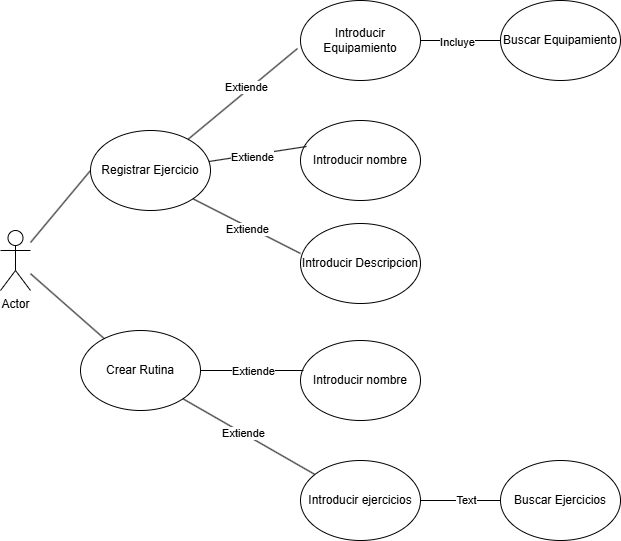

The diagram above was exported from draw.io. Its source (the exported page's mxGraphModel, read from the mxfile embedded in the PNG):
<mxGraphModel dx="1414" dy="783" grid="1" gridSize="10" guides="1" tooltips="1" connect="1" arrows="1" fold="1" page="1" pageScale="1" pageWidth="1169" pageHeight="826" background="none" math="0" shadow="0">
  <root>
    <mxCell id="0" />
    <mxCell id="1" parent="0" />
    <mxCell id="G0Dw89ZlmoxJkM75-k6--56" parent="1" style="shape=umlActor;verticalLabelPosition=bottom;verticalAlign=top;html=1;" value="Actor" vertex="1">
      <mxGeometry height="60" width="30" x="70" y="380" as="geometry" />
    </mxCell>
    <mxCell id="G0Dw89ZlmoxJkM75-k6--58" parent="1" style="ellipse;whiteSpace=wrap;html=1;" value="Registrar Ejercicio" vertex="1">
      <mxGeometry height="80" width="120" x="160" y="280" as="geometry" />
    </mxCell>
    <mxCell id="G0Dw89ZlmoxJkM75-k6--63" parent="1" style="ellipse;whiteSpace=wrap;html=1;" value="Crear Rutina" vertex="1">
      <mxGeometry height="80" width="120" x="150" y="480" as="geometry" />
    </mxCell>
    <mxCell id="G0Dw89ZlmoxJkM75-k6--81" edge="1" parent="1" source="G0Dw89ZlmoxJkM75-k6--64" style="edgeStyle=orthogonalEdgeStyle;rounded=0;orthogonalLoop=1;jettySize=auto;html=1;exitX=1;exitY=0.5;exitDx=0;exitDy=0;endArrow=none;endFill=0;" target="G0Dw89ZlmoxJkM75-k6--67">
      <mxGeometry relative="1" as="geometry" />
    </mxCell>
    <mxCell id="G0Dw89ZlmoxJkM75-k6--90" connectable="0" parent="G0Dw89ZlmoxJkM75-k6--81" style="edgeLabel;html=1;align=center;verticalAlign=middle;resizable=0;points=[];" value="Incluye" vertex="1">
      <mxGeometry relative="1" x="-0.1" y="-1" as="geometry">
        <mxPoint as="offset" />
      </mxGeometry>
    </mxCell>
    <mxCell id="G0Dw89ZlmoxJkM75-k6--64" parent="1" style="ellipse;whiteSpace=wrap;html=1;" value="Introducir Equipamiento" vertex="1">
      <mxGeometry height="80" width="120" x="370" y="150" as="geometry" />
    </mxCell>
    <mxCell id="G0Dw89ZlmoxJkM75-k6--65" parent="1" style="ellipse;whiteSpace=wrap;html=1;" value="Introducir nombre" vertex="1">
      <mxGeometry height="80" width="120" x="370" y="490" as="geometry" />
    </mxCell>
    <mxCell id="G0Dw89ZlmoxJkM75-k6--66" parent="1" style="ellipse;whiteSpace=wrap;html=1;" value="Introducir Descripcion" vertex="1">
      <mxGeometry height="80" width="120" x="370" y="373" as="geometry" />
    </mxCell>
    <mxCell id="G0Dw89ZlmoxJkM75-k6--67" parent="1" style="ellipse;whiteSpace=wrap;html=1;" value="Buscar Equipamiento" vertex="1">
      <mxGeometry height="80" width="120" x="570" y="150" as="geometry" />
    </mxCell>
    <mxCell id="G0Dw89ZlmoxJkM75-k6--68" parent="1" style="ellipse;whiteSpace=wrap;html=1;" value="Introducir nombre" vertex="1">
      <mxGeometry height="80" width="120" x="370" y="270" as="geometry" />
    </mxCell>
    <mxCell id="G0Dw89ZlmoxJkM75-k6--80" edge="1" parent="1" source="G0Dw89ZlmoxJkM75-k6--69" style="edgeStyle=orthogonalEdgeStyle;rounded=0;orthogonalLoop=1;jettySize=auto;html=1;exitX=1;exitY=0.5;exitDx=0;exitDy=0;entryX=0;entryY=0.5;entryDx=0;entryDy=0;endArrow=none;endFill=0;" target="G0Dw89ZlmoxJkM75-k6--70">
      <mxGeometry relative="1" as="geometry" />
    </mxCell>
    <mxCell id="G0Dw89ZlmoxJkM75-k6--91" connectable="0" parent="G0Dw89ZlmoxJkM75-k6--80" style="edgeLabel;html=1;align=center;verticalAlign=middle;resizable=0;points=[];" value="Text" vertex="1">
      <mxGeometry relative="1" x="0.125" y="1" as="geometry">
        <mxPoint as="offset" />
      </mxGeometry>
    </mxCell>
    <mxCell id="G0Dw89ZlmoxJkM75-k6--69" parent="1" style="ellipse;whiteSpace=wrap;html=1;" value="Introducir ejercicios" vertex="1">
      <mxGeometry height="80" width="120" x="370" y="610" as="geometry" />
    </mxCell>
    <mxCell id="G0Dw89ZlmoxJkM75-k6--70" parent="1" style="ellipse;whiteSpace=wrap;html=1;" value="Buscar Ejercicios" vertex="1">
      <mxGeometry height="80" width="120" x="570" y="610" as="geometry" />
    </mxCell>
    <mxCell id="G0Dw89ZlmoxJkM75-k6--72" edge="1" parent="1" source="G0Dw89ZlmoxJkM75-k6--56" style="endArrow=none;html=1;rounded=0;entryX=0;entryY=0.5;entryDx=0;entryDy=0;" target="G0Dw89ZlmoxJkM75-k6--58" value="">
      <mxGeometry height="50" relative="1" width="50" as="geometry">
        <mxPoint x="570" y="420" as="sourcePoint" />
        <mxPoint x="620" y="370" as="targetPoint" />
      </mxGeometry>
    </mxCell>
    <mxCell id="G0Dw89ZlmoxJkM75-k6--73" edge="1" parent="1" source="G0Dw89ZlmoxJkM75-k6--56" style="endArrow=none;html=1;rounded=0;" target="G0Dw89ZlmoxJkM75-k6--63" value="">
      <mxGeometry height="50" relative="1" width="50" as="geometry">
        <mxPoint x="570" y="420" as="sourcePoint" />
        <mxPoint x="620" y="370" as="targetPoint" />
      </mxGeometry>
    </mxCell>
    <mxCell id="G0Dw89ZlmoxJkM75-k6--74" edge="1" parent="1" source="G0Dw89ZlmoxJkM75-k6--58" style="endArrow=none;html=1;rounded=0;entryX=-0.025;entryY=0.6;entryDx=0;entryDy=0;entryPerimeter=0;" target="G0Dw89ZlmoxJkM75-k6--64" value="">
      <mxGeometry height="50" relative="1" width="50" as="geometry">
        <mxPoint x="570" y="420" as="sourcePoint" />
        <mxPoint x="620" y="370" as="targetPoint" />
      </mxGeometry>
    </mxCell>
    <mxCell id="G0Dw89ZlmoxJkM75-k6--84" connectable="0" parent="G0Dw89ZlmoxJkM75-k6--74" style="edgeLabel;html=1;align=center;verticalAlign=middle;resizable=0;points=[];" value="Extiende" vertex="1">
      <mxGeometry relative="1" x="0.0977" y="3" as="geometry">
        <mxPoint as="offset" />
      </mxGeometry>
    </mxCell>
    <mxCell id="G0Dw89ZlmoxJkM75-k6--75" edge="1" parent="1" source="G0Dw89ZlmoxJkM75-k6--58" style="endArrow=none;html=1;rounded=0;entryX=0.05;entryY=0.325;entryDx=0;entryDy=0;entryPerimeter=0;" target="G0Dw89ZlmoxJkM75-k6--68" value="">
      <mxGeometry height="50" relative="1" width="50" as="geometry">
        <mxPoint x="570" y="420" as="sourcePoint" />
        <mxPoint x="620" y="370" as="targetPoint" />
      </mxGeometry>
    </mxCell>
    <mxCell id="G0Dw89ZlmoxJkM75-k6--85" connectable="0" parent="G0Dw89ZlmoxJkM75-k6--75" style="edgeLabel;html=1;align=center;verticalAlign=middle;resizable=0;points=[];" value="Extiende" vertex="1">
      <mxGeometry relative="1" x="-0.1325" y="-2" as="geometry">
        <mxPoint as="offset" />
      </mxGeometry>
    </mxCell>
    <mxCell id="G0Dw89ZlmoxJkM75-k6--76" edge="1" parent="1" source="G0Dw89ZlmoxJkM75-k6--66" style="endArrow=none;html=1;rounded=0;entryX=1;entryY=1;entryDx=0;entryDy=0;exitX=0;exitY=0.375;exitDx=0;exitDy=0;exitPerimeter=0;" target="G0Dw89ZlmoxJkM75-k6--58" value="">
      <mxGeometry height="50" relative="1" width="50" as="geometry">
        <mxPoint x="570" y="420" as="sourcePoint" />
        <mxPoint x="620" y="370" as="targetPoint" />
      </mxGeometry>
    </mxCell>
    <mxCell id="G0Dw89ZlmoxJkM75-k6--86" connectable="0" parent="G0Dw89ZlmoxJkM75-k6--76" style="edgeLabel;html=1;align=center;verticalAlign=middle;resizable=0;points=[];" value="Extiende" vertex="1">
      <mxGeometry relative="1" x="-0.0293" y="2" as="geometry">
        <mxPoint as="offset" />
      </mxGeometry>
    </mxCell>
    <mxCell id="G0Dw89ZlmoxJkM75-k6--77" edge="1" parent="1" source="G0Dw89ZlmoxJkM75-k6--63" style="endArrow=none;html=1;rounded=0;exitX=1;exitY=0.5;exitDx=0;exitDy=0;entryX=0.025;entryY=0.375;entryDx=0;entryDy=0;entryPerimeter=0;" target="G0Dw89ZlmoxJkM75-k6--65" value="">
      <mxGeometry height="50" relative="1" width="50" as="geometry">
        <mxPoint x="570" y="420" as="sourcePoint" />
        <mxPoint x="620" y="370" as="targetPoint" />
      </mxGeometry>
    </mxCell>
    <mxCell id="G0Dw89ZlmoxJkM75-k6--87" connectable="0" parent="G0Dw89ZlmoxJkM75-k6--77" style="edgeLabel;html=1;align=center;verticalAlign=middle;resizable=0;points=[];" value="Extiende" vertex="1">
      <mxGeometry relative="1" x="0.0097" as="geometry">
        <mxPoint as="offset" />
      </mxGeometry>
    </mxCell>
    <mxCell id="G0Dw89ZlmoxJkM75-k6--78" edge="1" parent="1" source="G0Dw89ZlmoxJkM75-k6--63" style="endArrow=none;html=1;rounded=0;exitX=1;exitY=1;exitDx=0;exitDy=0;" target="G0Dw89ZlmoxJkM75-k6--69" value="">
      <mxGeometry height="50" relative="1" width="50" as="geometry">
        <mxPoint x="570" y="420" as="sourcePoint" />
        <mxPoint x="620" y="370" as="targetPoint" />
      </mxGeometry>
    </mxCell>
    <mxCell id="G0Dw89ZlmoxJkM75-k6--88" connectable="0" parent="G0Dw89ZlmoxJkM75-k6--78" style="edgeLabel;html=1;align=center;verticalAlign=middle;resizable=0;points=[];" value="Extiende" vertex="1">
      <mxGeometry relative="1" x="-0.0937" as="geometry">
        <mxPoint as="offset" />
      </mxGeometry>
    </mxCell>
  </root>
</mxGraphModel>